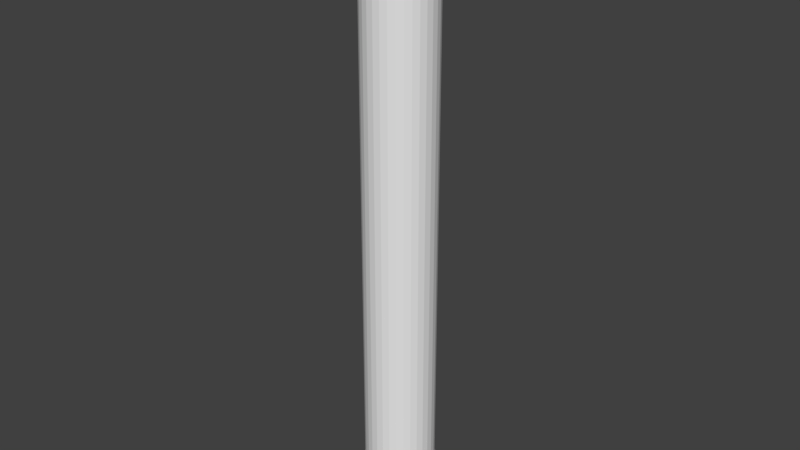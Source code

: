 # Source: Hammer-stick.blend  (saved by Blender 2.79.0; exported with 4.5.12 LTS)
import bpy
from mathutils import Matrix  # noqa: F401  (used for matrix-valued properties, if any)

bpy.ops.wm.read_factory_settings(use_empty=True)
scene = bpy.context.scene
scene.name = 'Scene'

# ---- collections
col_collection_1 = bpy.data.collections.new('Collection 1'); scene.collection.children.link(col_collection_1)

# ---- world
world_world = bpy.data.worlds.new('World'); scene.world = world_world
world_world.color = (0.05088, 0.05088, 0.05088)
world_world.use_sun_shadow = False
world_world.sun_shadow_jitter_overblur = 0.0
world_world.cycles.sampling_method = 'MANUAL'

# ---- meshes
me_cylinder = bpy.data.meshes.new('Cylinder')
me_cylinder.from_pydata([(0.0, 1.0, -1.0), (0.1951, 0.9808, -1.0), (0.3827, 0.9239, -1.0), (0.5556, 0.8315, -1.0), (0.7071, 0.7071, -1.0), (0.8315, 0.5556, -1.0), (0.9239, 0.3827, -1.0), (0.9808, 0.1951, -1.0), (1.0, 7.55e-08, -1.0), (0.9808, -0.1951, -1.0), (0.9239, -0.3827, -1.0), (0.8315, -0.5556, -1.0), (0.7071, -0.7071, -1.0), (0.5556, -0.8315, -1.0), (0.3827, -0.9239, -1.0), (0.1951, -0.9808, -1.0), (-3.258e-07, -1.0, -1.0), (-0.1951, -0.9808, -1.0), (-0.3827, -0.9239, -1.0), (-0.5556, -0.8315, -1.0), (-0.7071, -0.7071, -1.0), (-0.8315, -0.5556, -1.0), (-0.9239, -0.3827, -1.0), (-0.9808, -0.1951, -1.0), (-1.0, 9.656e-07, -1.0), (-0.9808, 0.1951, -1.0), (-0.9239, 0.3827, -1.0), (-0.8315, 0.5556, -1.0), (-0.7071, 0.7071, -1.0), (-0.5556, 0.8315, -1.0), (-0.3827, 0.9239, -1.0), (-0.1951, 0.9808, -1.0), (-8.328e-09, 1.07, -1.0), (0.2088, 1.05, -1.0), (0.4095, 0.9887, -1.0), (0.5945, 0.8898, -1.0), (0.7567, 0.7567, -1.0), (0.8898, 0.5945, -1.0), (0.9887, 0.4095, -1.0), (1.05, 0.2088, -1.0), (1.07, 6.081e-08, -1.0), (1.05, -0.2088, -1.0), (0.9887, -0.4095, -1.0), (0.8898, -0.5945, -1.0), (0.7567, -0.7567, -1.0), (0.5945, -0.8898, -1.0), (0.4095, -0.9887, -1.0), (0.2088, -1.05, -1.0), (-3.57e-07, -1.07, -1.0), (-0.2088, -1.05, -1.0), (-0.4095, -0.9887, -1.0), (-0.5945, -0.8898, -1.0), (-0.7567, -0.7567, -1.0), (-0.8898, -0.5945, -1.0), (-0.9887, -0.4095, -1.0), (-1.05, -0.2088, -1.0), (-1.07, 1.013e-06, -1.0), (-1.05, 0.2088, -1.0), (-0.9887, 0.4095, -1.0), (-0.8898, 0.5945, -1.0), (-0.7567, 0.7567, -1.0), (-0.5945, 0.8898, -1.0), (-0.4095, 0.9887, -1.0), (-0.2088, 1.05, -1.0), (-1.325e-07, 1.001, -1.076), (0.1952, 0.9814, -1.076), (0.3829, 0.9244, -1.076), (0.5559, 0.832, -1.076), (0.7075, 0.7075, -1.076), (0.832, 0.5559, -1.076), (0.9244, 0.3829, -1.076), (0.9814, 0.1952, -1.076), (1.001, 7.816e-08, -1.076), (0.9814, -0.1952, -1.076), (0.9244, -0.3829, -1.076), (0.832, -0.5559, -1.076), (0.7075, -0.7075, -1.076), (0.5559, -0.832, -1.076), (0.3829, -0.9244, -1.076), (0.1952, -0.9814, -1.076), (-4.585e-07, -1.001, -1.076), (-0.1952, -0.9814, -1.076), (-0.3829, -0.9244, -1.076), (-0.5559, -0.832, -1.076), (-0.7075, -0.7075, -1.076), (-0.832, -0.5559, -1.076), (-0.9244, -0.3829, -1.076), (-0.9814, -0.1952, -1.076), (-1.001, 9.688e-07, -1.076), (-0.9814, 0.1952, -1.076), (-0.9244, 0.3829, -1.076), (-0.832, 0.5559, -1.076), (-0.7075, 0.7075, -1.076), (-0.5559, 0.832, -1.076), (-0.3829, 0.9244, -1.076), (-0.1952, 0.9814, -1.076), (-2.604e-07, 0.6665, -1.126), (0.13, 0.6537, -1.126), (0.255, 0.6157, -1.126), (0.3703, 0.5541, -1.126), (0.4713, 0.4713, -1.126), (0.5541, 0.3703, -1.126), (0.6157, 0.255, -1.126), (0.6537, 0.13, -1.126), (0.6665, 1.441e-07, -1.126), (0.6537, -0.13, -1.126), (0.6157, -0.255, -1.126), (0.5541, -0.3703, -1.126), (0.4713, -0.4713, -1.126), (0.3703, -0.5541, -1.126), (0.255, -0.6157, -1.126), (0.13, -0.6537, -1.126), (-4.776e-07, -0.6665, -1.126), (-0.13, -0.6537, -1.126), (-0.255, -0.6157, -1.126), (-0.3703, -0.5541, -1.126), (-0.4713, -0.4713, -1.126), (-0.5541, -0.3703, -1.126), (-0.6157, -0.255, -1.126), (-0.6537, -0.13, -1.126), (-0.6665, 7.373e-07, -1.126), (-0.6537, 0.13, -1.126), (-0.6157, 0.255, -1.126), (-0.5541, 0.3703, -1.126), (-0.4713, 0.4713, -1.126), (-0.3703, 0.5541, -1.126), (-0.255, 0.6157, -1.126), (-0.13, 0.6537, -1.126), (-1.886e-07, 2.85e-07, -1.142), (-0.9808, -0.1951, 0.9853), (-0.9239, -0.3827, 0.9853), (-0.3827, 0.9239, 0.9853), (0.0, 1.0, 0.9853), (0.3827, 0.9239, 0.9853), (0.7071, 0.7071, 0.9853), (0.1951, 0.9808, 0.9853), (0.5556, 0.8315, 0.9853), (0.8315, 0.5556, 0.9853), (-0.1951, 0.9808, 0.9853), (-0.7071, 0.7071, 0.9853), (-0.5556, 0.8315, 0.9853), (-0.8315, 0.5556, 0.9853), (-0.9239, 0.3827, 0.9853), (-1.0, 9.656e-07, 0.9853), (-0.9808, 0.1951, 0.9853), (-0.1951, -0.9808, 0.9853), (-0.3827, -0.9239, 0.9853), (-0.7071, -0.7071, 0.9853), (-3.258e-07, -1.0, 0.9853), (-0.8315, -0.5556, 0.9853), (-0.5556, -0.8315, 0.9853), (0.9808, -0.1951, 0.9853), (1.0, 7.55e-08, 0.9853), (0.1951, -0.9808, 0.9853), (0.3827, -0.9239, 0.9853), (0.7071, -0.7071, 0.9853), (0.9239, 0.3827, 0.9853), (0.9808, 0.1951, 0.9853), (0.5556, -0.8315, 0.9853), (0.8315, -0.5556, 0.9853), (0.9239, -0.3827, 0.9853)], [], [(129, 130, 149, 147, 150, 146, 145, 148, 153, 154, 158, 155, 159, 160, 151, 152, 157, 156, 137, 134, 136, 133, 135, 132, 138, 131, 140, 139, 141, 142, 144, 143), (0, 132, 135, 1), (1, 135, 133, 2), (2, 133, 136, 3), (3, 136, 134, 4), (4, 134, 137, 5), (5, 137, 156, 6), (6, 156, 157, 7), (7, 157, 152, 8), (8, 152, 151, 9), (9, 151, 160, 10), (10, 160, 159, 11), (11, 159, 155, 12), (12, 155, 158, 13), (13, 158, 154, 14), (14, 154, 153, 15), (15, 153, 148, 16), (16, 148, 145, 17), (17, 145, 146, 18), (18, 146, 150, 19), (19, 150, 147, 20), (20, 147, 149, 21), (21, 149, 130, 22), (22, 130, 129, 23), (23, 129, 143, 24), (24, 143, 144, 25), (25, 144, 142, 26), (26, 142, 141, 27), (27, 141, 139, 28), (28, 139, 140, 29), (29, 140, 131, 30), (30, 131, 138, 31), (31, 138, 132, 0), (7, 8, 40, 39), (51, 52, 84, 83), (16, 17, 49, 48), (25, 26, 58, 57), (3, 4, 36, 35), (12, 13, 45, 44), (21, 22, 54, 53), (30, 31, 63, 62), (8, 9, 41, 40), (17, 18, 50, 49), (26, 27, 59, 58), (4, 5, 37, 36), (13, 14, 46, 45), (22, 23, 55, 54), (0, 1, 33, 32), (31, 0, 32, 63), (9, 10, 42, 41), (18, 19, 51, 50), (27, 28, 60, 59), (5, 6, 38, 37), (14, 15, 47, 46), (23, 24, 56, 55), (1, 2, 34, 33), (10, 11, 43, 42), (19, 20, 52, 51), (28, 29, 61, 60), (6, 7, 39, 38), (15, 16, 48, 47), (24, 25, 57, 56), (2, 3, 35, 34), (11, 12, 44, 43), (20, 21, 53, 52), (29, 30, 62, 61), (86, 87, 119, 118), (38, 39, 71, 70), (52, 53, 85, 84), (39, 40, 72, 71), (53, 54, 86, 85), (40, 41, 73, 72), (54, 55, 87, 86), (41, 42, 74, 73), (55, 56, 88, 87), (42, 43, 75, 74), (56, 57, 89, 88), (43, 44, 76, 75), (57, 58, 90, 89), (44, 45, 77, 76), (58, 59, 91, 90), (45, 46, 78, 77), (32, 33, 65, 64), (59, 60, 92, 91), (46, 47, 79, 78), (33, 34, 66, 65), (60, 61, 93, 92), (47, 48, 80, 79), (34, 35, 67, 66), (61, 62, 94, 93), (48, 49, 81, 80), (35, 36, 68, 67), (62, 63, 95, 94), (49, 50, 82, 81), (36, 37, 69, 68), (63, 32, 64, 95), (50, 51, 83, 82), (37, 38, 70, 69), (121, 122, 128), (73, 74, 106, 105), (87, 88, 120, 119), (74, 75, 107, 106), (88, 89, 121, 120), (75, 76, 108, 107), (89, 90, 122, 121), (76, 77, 109, 108), (90, 91, 123, 122), (77, 78, 110, 109), (64, 65, 97, 96), (91, 92, 124, 123), (78, 79, 111, 110), (65, 66, 98, 97), (92, 93, 125, 124), (79, 80, 112, 111), (66, 67, 99, 98), (93, 94, 126, 125), (80, 81, 113, 112), (67, 68, 100, 99), (94, 95, 127, 126), (81, 82, 114, 113), (68, 69, 101, 100), (95, 64, 96, 127), (82, 83, 115, 114), (69, 70, 102, 101), (83, 84, 116, 115), (70, 71, 103, 102), (84, 85, 117, 116), (71, 72, 104, 103), (85, 86, 118, 117), (72, 73, 105, 104), (108, 109, 128), (122, 123, 128), (109, 110, 128), (96, 97, 128), (123, 124, 128), (110, 111, 128), (97, 98, 128), (124, 125, 128), (111, 112, 128), (98, 99, 128), (125, 126, 128), (112, 113, 128), (99, 100, 128), (126, 127, 128), (113, 114, 128), (100, 101, 128), (127, 96, 128), (114, 115, 128), (101, 102, 128), (115, 116, 128), (102, 103, 128), (116, 117, 128), (103, 104, 128), (117, 118, 128), (104, 105, 128), (118, 119, 128), (105, 106, 128), (119, 120, 128), (106, 107, 128), (120, 121, 128), (107, 108, 128)])
me_cylinder.use_remesh_preserve_volume = False
me_cylinder.use_remesh_preserve_attributes = False
me_cylinder.use_mirror_vertex_groups = False
me_cylinder.update()

# ---- objects
ob_cylinder = bpy.data.objects.new('Cylinder', me_cylinder)

# ---- transforms, parenting, visibility, modifiers, constraints
ob_cylinder.location = (0.0, 0.0, 0.0)
ob_cylinder.scale = (0.2912, 0.2912, 2.393)
ob_cylinder.lineart.crease_threshold = 0.0

# ---- collection membership
col_collection_1.objects.link(ob_cylinder)

# ---- scene / render settings (as saved in the file)
scene.frame_start = 1; scene.frame_end = 250; scene.frame_set(1)
scene.render.engine = 'BLENDER_EEVEE_NEXT'
scene.render.resolution_percentage = 50
scene.render.dither_intensity = 0.0
scene.cycles.use_denoising = False
scene.cycles.samples = 128
scene.cycles.sampling_pattern = 'TABULATED_SOBOL'
scene.cycles.use_adaptive_sampling = False
scene.cycles.use_light_tree = False
scene.cycles.blur_glossy = 0.0
scene.cycles.sample_clamp_indirect = 0.0
scene.view_settings.view_transform = 'Standard'
bpy.context.view_layer.update()

# ---- added for rendering (the .blend has no active camera and no usable light): camera, sun
cam_auto = bpy.data.cameras.new('AutoCamera')
cam_auto.lens = 50.0
cam_auto.sensor_width = 36.0
cam_auto.clip_end = 1000.0
ob_auto_camera = bpy.data.objects.new('AutoCamera', cam_auto)
scene.collection.objects.link(ob_auto_camera)
ob_auto_camera.location = (4.78094, -5.73713, 3.63703)
ob_auto_camera.rotation_euler = (1.09748, -7.21219e-08, 0.694738)
scene.camera = ob_auto_camera
light_auto_sun = bpy.data.lights.new('AutoSun', 'SUN')
light_auto_sun.energy = 3.0
light_auto_sun.angle = 0.0523599
ob_auto_sun = bpy.data.objects.new('AutoSun', light_auto_sun)
scene.collection.objects.link(ob_auto_sun)
ob_auto_sun.rotation_euler = (0.872665, 0.174533, 0.523599)
bpy.context.view_layer.update()
